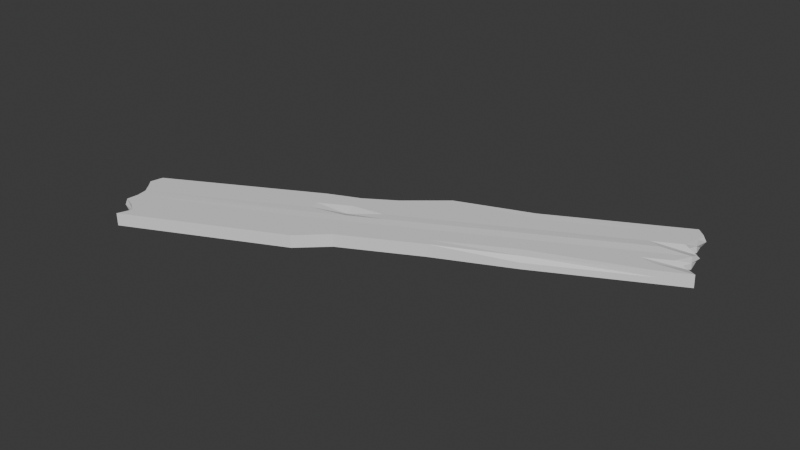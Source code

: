 # Source: Board.blend  (saved by Blender 4.4.32; exported with 4.5.12 LTS)
import bpy
from mathutils import Matrix  # noqa: F401  (used for matrix-valued properties, if any)

bpy.ops.wm.read_factory_settings(use_empty=True)
scene = bpy.context.scene
scene.name = 'Scene'

# ---- collections
col_collection = bpy.data.collections.new('Collection'); scene.collection.children.link(col_collection)

# ---- world
world_world = bpy.data.worlds.new('World'); scene.world = world_world
world_world.use_nodes = True; world_world.node_tree.nodes.clear()
_N = world_world.node_tree.nodes; _L = world_world.node_tree.links
n0 = _N.new('ShaderNodeOutputWorld'); n0.name = 'World Output'; n0.location = (300, 300)
n1 = _N.new('ShaderNodeBackground'); n1.name = 'Background'; n1.location = (10, 300)
n1.inputs[0].default_value = (0.05088, 0.05088, 0.05088, 1.0)
_L.new(n1.outputs[0], n0.inputs[0])
n0.is_active_output = True
world_world.color = (0.05088, 0.05088, 0.05088)
world_world.sun_shadow_jitter_overblur = 0.0

# ---- meshes
me_cube_008 = bpy.data.meshes.new('Cube.008')
me_cube_008.from_pydata([(-6.43, -33.37, -0.9929), (-6.43, -33.37, 0.9929), (-6.43, 33.37, -0.9929), (-6.43, 33.37, 0.9929), (6.43, -33.37, -0.9929), (6.43, -33.37, 0.9929), (6.429, 32.73, -0.9929), (6.429, 32.73, 0.9929), (4.822, 33.75, -0.9929), (3.215, 33.37, -0.9929), (1.607, 33.06, -0.9929), (0.0, 33.37, -0.9929), (-1.607, 34.12, -0.9929), (-3.215, 32.81, -0.9929), (-4.822, 32.0, -0.9929), (-4.822, 32.0, 0.9929), (-3.215, 32.81, 0.9929), (-1.607, 34.12, 0.9929), (0.0, 33.37, 0.9929), (1.607, 33.06, 0.9929), (3.215, 33.37, 0.9929), (4.822, 33.75, 0.9929), (-4.421, -32.65, -0.5524), (-3.215, -31.14, -0.9929), (-1.607, -32.93, -0.9929), (-8.747e-06, -33.37, -0.5768), (1.608, -31.53, -0.9929), (3.215, -33.37, -0.9929), (4.822, -33.68, -0.9929), (4.822, -33.91, 0.9929), (3.215, -33.37, 0.9929), (1.608, -32.04, 0.9929), (1.248e-05, -33.37, 0.3994), (-1.607, -32.93, 0.9929), (-3.215, -31.14, 0.9929), (-4.421, -32.65, 0.4977), (-6.43, -33.37, 0.0), (-6.43, 33.37, 0.0), (6.429, 32.73, -4.205e-12), (6.43, -33.37, 0.0), (4.822, -34.28, -6.063e-12), (3.215, -33.3, 4.299e-13), (1.608, -31.76, 1.068e-11), (-0.1106, -33.73, -2.325e-06), (-1.607, -32.93, 2.88e-12), (-3.215, -31.51, 1.236e-11), (-4.421, -32.65, 8.88e-06), (-4.822, 31.66, -2.2e-12), (-3.215, 32.81, -3.702e-12), (-1.607, 34.45, 7.221e-12), (0.0, 33.37, 0.0), (1.607, 33.15, -1.452e-12), (3.215, 33.02, -2.316e-12), (4.822, 33.75, 2.574e-12), (-6.43, -29.5, -0.9929), (-6.43, -29.5, 0.9929), (6.43, -29.54, -0.9929), (6.43, -29.54, 0.9929), (4.822, -30.0, 0.9929), (3.215, -29.5, 0.9929), (1.608, -28.27, 0.9929), (-2.999e-06, -29.5, 1.135), (-1.607, -29.05, 0.9929), (-3.215, -27.44, 0.9929), (-4.444, -28.91, 0.9929), (-4.444, -28.91, -0.9929), (-3.215, -27.44, -0.9929), (-1.607, -29.05, -0.9929), (-8.241e-06, -29.5, -0.6009), (1.608, -27.8, -0.9929), (3.215, -29.5, -0.9929), (4.822, -29.77, -0.9929), (6.43, -29.54, -2.434e-13), (-6.43, -29.5, 0.0), (-5.847, 1.931, 0.9929), (6.43, 1.596, -0.9929), (-5.847, 1.931, 1.226e-05), (-5.847, 1.931, -0.9929), (6.43, 1.596, 0.9929), (4.822, 1.878, 0.9929), (3.215, 1.931, 0.9929), (1.607, 2.395, 0.9929), (-1.499e-06, 1.931, 1.064), (-1.607, 2.532, 0.9929), (-3.215, 2.684, 0.9929), (-4.633, 1.541, 0.9929), (-4.633, 1.541, -0.9929), (-3.215, 2.684, -0.9929), (-1.607, 2.532, -0.9929), (-4.121e-06, 1.931, -0.7969), (1.607, 2.633, -0.9929), (3.215, 1.931, -0.9929), (4.822, 1.99, -0.9929), (6.43, 1.596, -2.224e-12), (-5.847, -4.424, -0.9929), (8.121, -4.698, 0.9929), (4.822, -4.566, 0.9929), (3.215, -4.424, 0.9929), (1.607, -3.804, 0.9929), (-1.802e-06, -4.424, 1.079), (-1.607, -3.853, 0.9929), (-3.215, -3.406, 0.9929), (-4.595, -4.615, 0.9929), (-4.595, -4.615, -0.9929), (-3.215, -3.406, -0.9929), (-1.607, -3.853, -0.9929), (-4.954e-06, -4.424, -0.7573), (1.608, -3.518, -0.9929), (3.215, -4.424, -0.9929), (4.822, -4.431, -0.9929), (8.573, -4.698, 4.506e-05), (-5.847, -4.424, 0.9929), (8.121, -4.698, -0.9928), (-5.847, -4.424, 1.226e-05), (-7.44, 11.06, 0.9928), (6.43, 10.64, -0.9929), (-7.44, 11.06, -2.124e-05), (-7.44, 11.06, -0.9929), (6.43, 10.64, 0.9929), (4.822, 11.14, 0.9929), (3.215, 11.06, 0.9929), (1.607, 11.3, 0.9929), (-1.064e-06, 11.06, 1.043), (-1.607, 11.71, 0.9929), (-3.215, 11.43, 0.9929), (-4.688, 10.39, 0.9929), (-4.688, 10.39, -0.9929), (-3.215, 11.43, -0.9929), (-1.607, 11.71, -0.9929), (-2.924e-06, 11.06, -0.8538), (1.607, 11.47, -0.9929), (3.215, 11.06, -0.9929), (4.822, 11.22, -0.9929), (5.811, 10.64, -1.301e-05), (-6.43, -15.01, -0.9929), (6.435, -14.99, 1.038), (4.822, -15.3, 0.9929), (3.215, -15.01, 0.9929), (1.608, -14.14, 0.9929), (-2.307e-06, -15.01, 1.103), (-1.607, -14.49, 0.9929), (-3.215, -13.56, 0.9929), (-4.531, -14.87, 0.9929), (-4.531, -14.87, -0.9929), (-3.215, -13.56, -0.9929), (-1.607, -14.49, -0.9929), (-6.342e-06, -15.01, -0.6912), (1.608, -13.77, -0.9929), (3.215, -15.01, -0.9929), (4.822, -15.13, -0.9929), (6.43, -15.19, -1.156e-12), (-5.927, -15.09, 0.759), (6.43, -15.19, -0.9929), (-6.43, -15.01, 0.0), (-5.847, 6.496, -0.9929), (5.994, 6.118, 0.9929), (4.822, 6.507, 0.9929), (3.215, 6.496, 0.9929), (1.607, 6.849, 0.4803), (-1.282e-06, 6.496, 1.054), (-1.607, 7.119, 0.9929), (-3.215, 7.059, 0.9929), (-4.661, 5.964, 0.9929), (-4.661, 5.964, -0.9929), (-3.215, 7.059, -0.9929), (-1.607, 7.119, -0.9929), (-3.522e-06, 6.496, -0.8253), (1.607, 7.052, -0.9929), (3.215, 6.496, -0.9929), (4.822, 6.603, -0.9929), (5.994, 6.118, -9.163e-06), (-5.847, 6.496, 0.9929), (5.994, 6.118, -0.9929), (-5.847, 6.496, 1.226e-05)], [], [(116, 114, 3, 37), (53, 21, 7, 38), (72, 57, 5, 39), (46, 35, 1, 36), (71, 56, 4, 28), (64, 55, 1, 35), (57, 58, 29, 5), (58, 59, 30, 29), (59, 60, 31, 30), (60, 61, 32, 31), (61, 62, 33, 32), (62, 63, 34, 33), (63, 64, 35, 34), (54, 65, 22, 0), (65, 66, 23, 22), (66, 67, 24, 23), (67, 68, 25, 24), (68, 69, 26, 25), (69, 70, 27, 26), (70, 71, 28, 27), (39, 5, 29, 40), (40, 29, 30, 41), (41, 30, 31, 42), (42, 31, 32, 43), (43, 32, 33, 44), (44, 33, 34, 45), (45, 34, 35, 46), (37, 3, 15, 47), (47, 15, 16, 48), (48, 16, 17, 49), (49, 17, 18, 50), (50, 18, 19, 51), (51, 19, 20, 52), (52, 20, 21, 53), (9, 52, 53, 8), (10, 51, 52, 9), (11, 50, 51, 10), (12, 49, 50, 11), (13, 48, 49, 12), (14, 47, 48, 13), (2, 37, 47, 14), (23, 45, 46, 22), (24, 44, 45, 23), (25, 43, 44, 24), (26, 42, 43, 25), (27, 41, 42, 26), (28, 40, 41, 27), (4, 39, 40, 28), (22, 46, 36, 0), (56, 72, 39, 4), (8, 53, 38, 6), (117, 116, 37, 2), (0, 36, 73, 54), (152, 150, 72, 56), (148, 149, 71, 70), (147, 148, 70, 69), (146, 147, 69, 68), (145, 146, 68, 67), (144, 145, 67, 66), (143, 144, 66, 65), (134, 143, 65, 54), (141, 142, 64, 63), (140, 141, 63, 62), (139, 140, 62, 61), (138, 139, 61, 60), (137, 138, 60, 59), (136, 137, 59, 58), (135, 136, 58, 57), (142, 151, 55, 64), (149, 152, 56, 71), (150, 135, 57, 72), (36, 1, 55, 73), (170, 155, 78, 93), (169, 172, 75, 92), (162, 171, 74, 85), (155, 156, 79, 78), (156, 157, 80, 79), (157, 158, 81, 80), (158, 159, 82, 81), (159, 160, 83, 82), (160, 161, 84, 83), (161, 162, 85, 84), (154, 163, 86, 77), (163, 164, 87, 86), (164, 165, 88, 87), (165, 166, 89, 88), (166, 167, 90, 89), (167, 168, 91, 90), (168, 169, 92, 91), (172, 170, 93, 75), (94, 113, 76, 77), (113, 111, 74, 76), (153, 151, 111, 113), (134, 153, 113, 94), (93, 78, 95, 110), (92, 75, 112, 109), (85, 74, 111, 102), (78, 79, 96, 95), (79, 80, 97, 96), (80, 81, 98, 97), (81, 82, 99, 98), (82, 83, 100, 99), (83, 84, 101, 100), (84, 85, 102, 101), (77, 86, 103, 94), (86, 87, 104, 103), (87, 88, 105, 104), (88, 89, 106, 105), (89, 90, 107, 106), (90, 91, 108, 107), (91, 92, 109, 108), (75, 93, 110, 112), (6, 38, 133, 115), (9, 8, 132, 131), (10, 9, 131, 130), (11, 10, 130, 129), (12, 11, 129, 128), (13, 12, 128, 127), (14, 13, 127, 126), (2, 14, 126, 117), (16, 15, 125, 124), (17, 16, 124, 123), (18, 17, 123, 122), (19, 18, 122, 121), (20, 19, 121, 120), (21, 20, 120, 119), (7, 21, 119, 118), (15, 3, 114, 125), (8, 6, 115, 132), (38, 7, 118, 133), (154, 173, 116, 117), (173, 171, 114, 116), (54, 73, 153, 134), (73, 55, 151, 153), (110, 95, 135, 150), (109, 112, 152, 149), (102, 111, 151, 142), (95, 96, 136, 135), (96, 97, 137, 136), (97, 98, 138, 137), (98, 99, 139, 138), (99, 100, 140, 139), (100, 101, 141, 140), (101, 102, 142, 141), (94, 103, 143, 134), (103, 104, 144, 143), (104, 105, 145, 144), (105, 106, 146, 145), (106, 107, 147, 146), (107, 108, 148, 147), (108, 109, 149, 148), (112, 110, 150, 152), (76, 74, 171, 173), (77, 76, 173, 154), (115, 133, 170, 172), (131, 132, 169, 168), (130, 131, 168, 167), (129, 130, 167, 166), (128, 129, 166, 165), (127, 128, 165, 164), (126, 127, 164, 163), (117, 126, 163, 154), (124, 125, 162, 161), (123, 124, 161, 160), (122, 123, 160, 159), (121, 122, 159, 158), (120, 121, 158, 157), (119, 120, 157, 156), (118, 119, 156, 155), (125, 114, 171, 162), (132, 115, 172, 169), (133, 118, 155, 170)])
_uv = me_cube_008.uv_layers.new(name='UVMap')
_uv.uv.foreach_set('vector', [0.5, 0.1664, 0.625, 0.1664, 0.625, 0.25, 0.5, 0.25, 0.5, 0.4688, 0.625, 0.4688, 0.625, 0.5, 0.5, 0.5, 0.5, 0.7355, 0.625, 0.7355, 0.625, 0.75, 0.5, 0.75, 0.5, 0.9688, 0.625, 0.9688, 0.625, 1.0, 0.5, 1.0, 0.3438, 0.7355, 0.375, 0.7355, 0.375, 0.75, 0.3438, 0.75, 0.8438, 0.7355, 0.875, 0.7355, 0.875, 0.75, 0.8438, 0.75, 0.625, 0.7355, 0.6562, 0.7355, 0.6562, 0.75, 0.625, 0.75, 0.6562, 0.7355, 0.6875, 0.7355, 0.6875, 0.75, 0.6562, 0.75, 0.6875, 0.7355, 0.7188, 0.7355, 0.7188, 0.75, 0.6875, 0.75, 0.7188, 0.7355, 0.75, 0.7355, 0.75, 0.75, 0.7188, 0.75, 0.75, 0.7355, 0.7812, 0.7355, 0.7812, 0.75, 0.75, 0.75, 0.7812, 0.7355, 0.8125, 0.7355, 0.8125, 0.75, 0.7812, 0.75, 0.8125, 0.7355, 0.8438, 0.7355, 0.8438, 0.75, 0.8125, 0.75, 0.125, 0.7355, 0.1562, 0.7355, 0.1562, 0.75, 0.125, 0.75, 0.1562, 0.7355, 0.1875, 0.7355, 0.1875, 0.75, 0.1562, 0.75, 0.1875, 0.7355, 0.2188, 0.7355, 0.2188, 0.75, 0.1875, 0.75, 0.2188, 0.7355, 0.25, 0.7355, 0.25, 0.75, 0.2188, 0.75, 0.25, 0.7355, 0.2812, 0.7355, 0.2812, 0.75, 0.25, 0.75, 0.2812, 0.7355, 0.3125, 0.7355, 0.3125, 0.75, 0.2812, 0.75, 0.3125, 0.7355, 0.3438, 0.7355, 0.3438, 0.75, 0.3125, 0.75, 0.5, 0.75, 0.625, 0.75, 0.625, 0.7812, 0.5, 0.7812, 0.5, 0.7812, 0.625, 0.7812, 0.625, 0.8125, 0.5, 0.8125, 0.5, 0.8125, 0.625, 0.8125, 0.625, 0.8438, 0.5, 0.8438, 0.5, 0.8438, 0.625, 0.8438, 0.625, 0.875, 0.5, 0.875, 0.5, 0.875, 0.625, 0.875, 0.625, 0.9062, 0.5, 0.9062, 0.5, 0.9062, 0.625, 0.9062, 0.625, 0.9375, 0.5, 0.9375, 0.5, 0.9375, 0.625, 0.9375, 0.625, 0.9688, 0.5, 0.9688, 0.5, 0.25, 0.625, 0.25, 0.625, 0.2812, 0.5, 0.2812, 0.5, 0.2812, 0.625, 0.2812, 0.625, 0.3125, 0.5, 0.3125, 0.5, 0.3125, 0.625, 0.3125, 0.625, 0.3438, 0.5, 0.3438, 0.5, 0.3438, 0.625, 0.3438, 0.625, 0.375, 0.5, 0.375, 0.5, 0.375, 0.625, 0.375, 0.625, 0.4062, 0.5, 0.4062, 0.5, 0.4062, 0.625, 0.4062, 0.625, 0.4375, 0.5, 0.4375, 0.5, 0.4375, 0.625, 0.4375, 0.625, 0.4688, 0.5, 0.4688, 0.375, 0.4375, 0.5, 0.4375, 0.5, 0.4688, 0.375, 0.4688, 0.375, 0.4062, 0.5, 0.4062, 0.5, 0.4375, 0.375, 0.4375, 0.375, 0.375, 0.5, 0.375, 0.5, 0.4062, 0.375, 0.4062, 0.375, 0.3438, 0.5, 0.3438, 0.5, 0.375, 0.375, 0.375, 0.375, 0.3125, 0.5, 0.3125, 0.5, 0.3438, 0.375, 0.3438, 0.375, 0.2812, 0.5, 0.2812, 0.5, 0.3125, 0.375, 0.3125, 0.375, 0.25, 0.5, 0.25, 0.5, 0.2812, 0.375, 0.2812, 0.375, 0.9375, 0.5, 0.9375, 0.5, 0.9688, 0.375, 0.9688, 0.375, 0.9062, 0.5, 0.9062, 0.5, 0.9375, 0.375, 0.9375, 0.375, 0.875, 0.5, 0.875, 0.5, 0.9062, 0.375, 0.9062, 0.375, 0.8438, 0.5, 0.8438, 0.5, 0.875, 0.375, 0.875, 0.375, 0.8125, 0.5, 0.8125, 0.5, 0.8438, 0.375, 0.8438, 0.375, 0.7812, 0.5, 0.7812, 0.5, 0.8125, 0.375, 0.8125, 0.375, 0.75, 0.5, 0.75, 0.5, 0.7812, 0.375, 0.7812, 0.375, 0.9688, 0.5, 0.9688, 0.5, 1.0, 0.375, 1.0, 0.375, 0.7355, 0.5, 0.7355, 0.5, 0.75, 0.375, 0.75, 0.375, 0.4688, 0.5, 0.4688, 0.5, 0.5, 0.375, 0.5, 0.375, 0.1664, 0.5, 0.1664, 0.5, 0.25, 0.375, 0.25, 0.375, 0.0, 0.5, 0.0, 0.5, 0.01447, 0.375, 0.01447, 0.375, 0.6812, 0.5, 0.6812, 0.5, 0.7355, 0.375, 0.7355, 0.3125, 0.6812, 0.3438, 0.6812, 0.3438, 0.7355, 0.3125, 0.7355, 0.2812, 0.6812, 0.3125, 0.6812, 0.3125, 0.7355, 0.2812, 0.7355, 0.25, 0.6812, 0.2812, 0.6812, 0.2812, 0.7355, 0.25, 0.7355, 0.2187, 0.6812, 0.25, 0.6812, 0.25, 0.7355, 0.2188, 0.7355, 0.1875, 0.6812, 0.2187, 0.6812, 0.2188, 0.7355, 0.1875, 0.7355, 0.1562, 0.6812, 0.1875, 0.6812, 0.1875, 0.7355, 0.1562, 0.7355, 0.125, 0.6812, 0.1562, 0.6812, 0.1562, 0.7355, 0.125, 0.7355, 0.8125, 0.6812, 0.8438, 0.6812, 0.8438, 0.7355, 0.8125, 0.7355, 0.7812, 0.6812, 0.8125, 0.6812, 0.8125, 0.7355, 0.7812, 0.7355, 0.75, 0.6812, 0.7812, 0.6812, 0.7812, 0.7355, 0.75, 0.7355, 0.7188, 0.6812, 0.75, 0.6812, 0.75, 0.7355, 0.7188, 0.7355, 0.6875, 0.6812, 0.7188, 0.6812, 0.7188, 0.7355, 0.6875, 0.7355, 0.6562, 0.6812, 0.6875, 0.6812, 0.6875, 0.7355, 0.6562, 0.7355, 0.625, 0.6812, 0.6562, 0.6812, 0.6562, 0.7355, 0.625, 0.7355, 0.8438, 0.6812, 0.875, 0.6812, 0.875, 0.7355, 0.8438, 0.7355, 0.3438, 0.6812, 0.375, 0.6812, 0.375, 0.7355, 0.3438, 0.7355, 0.5, 0.6812, 0.625, 0.6812, 0.625, 0.7355, 0.5, 0.7355, 0.5, 0.0, 0.625, 0.0, 0.625, 0.01447, 0.5, 0.01447, 0.5, 0.6007, 0.625, 0.6007, 0.625, 0.6178, 0.5, 0.6178, 0.3438, 0.6007, 0.375, 0.6007, 0.375, 0.6178, 0.3438, 0.6178, 0.8438, 0.6007, 0.875, 0.6007, 0.875, 0.6178, 0.8438, 0.6178, 0.625, 0.6007, 0.6563, 0.6007, 0.6562, 0.6178, 0.625, 0.6178, 0.6563, 0.6007, 0.6875, 0.6007, 0.6875, 0.6178, 0.6562, 0.6178, 0.6875, 0.6007, 0.7188, 0.6007, 0.7188, 0.6178, 0.6875, 0.6178, 0.7188, 0.6007, 0.75, 0.6007, 0.75, 0.6178, 0.7188, 0.6178, 0.75, 0.6007, 0.7812, 0.6007, 0.7812, 0.6178, 0.75, 0.6178, 0.7812, 0.6007, 0.8125, 0.6007, 0.8125, 0.6178, 0.7812, 0.6178, 0.8125, 0.6007, 0.8438, 0.6007, 0.8438, 0.6178, 0.8125, 0.6178, 0.125, 0.6007, 0.1562, 0.6007, 0.1563, 0.6178, 0.125, 0.6178, 0.1562, 0.6007, 0.1875, 0.6007, 0.1875, 0.6178, 0.1563, 0.6178, 0.1875, 0.6007, 0.2188, 0.6007, 0.2188, 0.6178, 0.1875, 0.6178, 0.2188, 0.6007, 0.25, 0.6007, 0.25, 0.6178, 0.2188, 0.6178, 0.25, 0.6007, 0.2812, 0.6007, 0.2812, 0.6178, 0.25, 0.6178, 0.2812, 0.6007, 0.3125, 0.6007, 0.3125, 0.6178, 0.2812, 0.6178, 0.3125, 0.6007, 0.3438, 0.6007, 0.3438, 0.6178, 0.3125, 0.6178, 0.375, 0.6007, 0.5, 0.6007, 0.5, 0.6178, 0.375, 0.6178, 0.375, 0.1084, 0.5, 0.1084, 0.5, 0.1322, 0.375, 0.1322, 0.5, 0.1084, 0.625, 0.1084, 0.625, 0.1322, 0.5, 0.1322, 0.5, 0.06875, 0.625, 0.06875, 0.625, 0.1084, 0.5, 0.1084, 0.375, 0.06875, 0.5, 0.06875, 0.5, 0.1084, 0.375, 0.1084, 0.5, 0.6178, 0.625, 0.6178, 0.625, 0.6416, 0.5, 0.6416, 0.3438, 0.6178, 0.375, 0.6178, 0.375, 0.6416, 0.3438, 0.6416, 0.8438, 0.6178, 0.875, 0.6178, 0.875, 0.6416, 0.8438, 0.6416, 0.625, 0.6178, 0.6562, 0.6178, 0.6562, 0.6416, 0.625, 0.6416, 0.6562, 0.6178, 0.6875, 0.6178, 0.6875, 0.6416, 0.6562, 0.6416, 0.6875, 0.6178, 0.7188, 0.6178, 0.7188, 0.6416, 0.6875, 0.6416, 0.7188, 0.6178, 0.75, 0.6178, 0.75, 0.6416, 0.7188, 0.6416, 0.75, 0.6178, 0.7812, 0.6178, 0.7812, 0.6416, 0.75, 0.6416, 0.7812, 0.6178, 0.8125, 0.6178, 0.8125, 0.6416, 0.7812, 0.6416, 0.8125, 0.6178, 0.8438, 0.6178, 0.8438, 0.6416, 0.8125, 0.6416, 0.125, 0.6178, 0.1563, 0.6178, 0.1562, 0.6416, 0.125, 0.6416, 0.1563, 0.6178, 0.1875, 0.6178, 0.1875, 0.6416, 0.1562, 0.6416, 0.1875, 0.6178, 0.2188, 0.6178, 0.2188, 0.6416, 0.1875, 0.6416, 0.2188, 0.6178, 0.25, 0.6178, 0.25, 0.6416, 0.2188, 0.6416, 0.25, 0.6178, 0.2812, 0.6178, 0.2812, 0.6416, 0.25, 0.6416, 0.2812, 0.6178, 0.3125, 0.6178, 0.3125, 0.6416, 0.2812, 0.6416, 0.3125, 0.6178, 0.3438, 0.6178, 0.3438, 0.6416, 0.3125, 0.6416, 0.375, 0.6178, 0.5, 0.6178, 0.5, 0.6416, 0.375, 0.6416, 0.375, 0.5, 0.5, 0.5, 0.5, 0.5836, 0.375, 0.5836, 0.3125, 0.5, 0.3438, 0.5, 0.3438, 0.5836, 0.3125, 0.5836, 0.2812, 0.5, 0.3125, 0.5, 0.3125, 0.5836, 0.2812, 0.5836, 0.25, 0.5, 0.2812, 0.5, 0.2812, 0.5836, 0.25, 0.5836, 0.2188, 0.5, 0.25, 0.5, 0.25, 0.5836, 0.2188, 0.5836, 0.1875, 0.5, 0.2188, 0.5, 0.2188, 0.5836, 0.1875, 0.5836, 0.1562, 0.5, 0.1875, 0.5, 0.1875, 0.5836, 0.1562, 0.5836, 0.125, 0.5, 0.1562, 0.5, 0.1562, 0.5836, 0.125, 0.5836, 0.8125, 0.5, 0.8438, 0.5, 0.8437, 0.5836, 0.8125, 0.5836, 0.7812, 0.5, 0.8125, 0.5, 0.8125, 0.5836, 0.7812, 0.5836, 0.75, 0.5, 0.7812, 0.5, 0.7812, 0.5836, 0.75, 0.5836, 0.7188, 0.5, 0.75, 0.5, 0.75, 0.5836, 0.7188, 0.5836, 0.6875, 0.5, 0.7188, 0.5, 0.7188, 0.5836, 0.6875, 0.5836, 0.6562, 0.5, 0.6875, 0.5, 0.6875, 0.5836, 0.6562, 0.5836, 0.625, 0.5, 0.6562, 0.5, 0.6562, 0.5836, 0.625, 0.5836, 0.8438, 0.5, 0.875, 0.5, 0.875, 0.5836, 0.8437, 0.5836, 0.3438, 0.5, 0.375, 0.5, 0.375, 0.5836, 0.3438, 0.5836, 0.5, 0.5, 0.625, 0.5, 0.625, 0.5836, 0.5, 0.5836, 0.375, 0.1493, 0.5, 0.1493, 0.5, 0.1664, 0.375, 0.1664, 0.5, 0.1493, 0.625, 0.1493, 0.625, 0.1664, 0.5, 0.1664, 0.375, 0.01447, 0.5, 0.01447, 0.5, 0.06875, 0.375, 0.06875, 0.5, 0.01447, 0.625, 0.01447, 0.625, 0.06875, 0.5, 0.06875, 0.5, 0.6416, 0.625, 0.6416, 0.625, 0.6812, 0.5, 0.6812, 0.3438, 0.6416, 0.375, 0.6416, 0.375, 0.6812, 0.3438, 0.6812, 0.8438, 0.6416, 0.875, 0.6416, 0.875, 0.6812, 0.8438, 0.6812, 0.625, 0.6416, 0.6562, 0.6416, 0.6562, 0.6812, 0.625, 0.6812, 0.6562, 0.6416, 0.6875, 0.6416, 0.6875, 0.6812, 0.6562, 0.6812, 0.6875, 0.6416, 0.7188, 0.6416, 0.7188, 0.6812, 0.6875, 0.6812, 0.7188, 0.6416, 0.75, 0.6416, 0.75, 0.6812, 0.7188, 0.6812, 0.75, 0.6416, 0.7812, 0.6416, 0.7812, 0.6812, 0.75, 0.6812, 0.7812, 0.6416, 0.8125, 0.6416, 0.8125, 0.6812, 0.7812, 0.6812, 0.8125, 0.6416, 0.8438, 0.6416, 0.8438, 0.6812, 0.8125, 0.6812, 0.125, 0.6416, 0.1562, 0.6416, 0.1562, 0.6812, 0.125, 0.6812, 0.1562, 0.6416, 0.1875, 0.6416, 0.1875, 0.6812, 0.1562, 0.6812, 0.1875, 0.6416, 0.2188, 0.6416, 0.2187, 0.6812, 0.1875, 0.6812, 0.2188, 0.6416, 0.25, 0.6416, 0.25, 0.6812, 0.2187, 0.6812, 0.25, 0.6416, 0.2812, 0.6416, 0.2812, 0.6812, 0.25, 0.6812, 0.2812, 0.6416, 0.3125, 0.6416, 0.3125, 0.6812, 0.2812, 0.6812, 0.3125, 0.6416, 0.3438, 0.6416, 0.3438, 0.6812, 0.3125, 0.6812, 0.375, 0.6416, 0.5, 0.6416, 0.5, 0.6812, 0.375, 0.6812, 0.5, 0.1322, 0.625, 0.1322, 0.625, 0.1493, 0.5, 0.1493, 0.375, 0.1322, 0.5, 0.1322, 0.5, 0.1493, 0.375, 0.1493, 0.375, 0.5836, 0.5, 0.5836, 0.5, 0.6007, 0.375, 0.6007, 0.3125, 0.5836, 0.3438, 0.5836, 0.3438, 0.6007, 0.3125, 0.6007, 0.2812, 0.5836, 0.3125, 0.5836, 0.3125, 0.6007, 0.2812, 0.6007, 0.25, 0.5836, 0.2812, 0.5836, 0.2812, 0.6007, 0.25, 0.6007, 0.2188, 0.5836, 0.25, 0.5836, 0.25, 0.6007, 0.2188, 0.6007, 0.1875, 0.5836, 0.2188, 0.5836, 0.2188, 0.6007, 0.1875, 0.6007, 0.1562, 0.5836, 0.1875, 0.5836, 0.1875, 0.6007, 0.1562, 0.6007, 0.125, 0.5836, 0.1562, 0.5836, 0.1562, 0.6007, 0.125, 0.6007, 0.8125, 0.5836, 0.8437, 0.5836, 0.8438, 0.6007, 0.8125, 0.6007, 0.7812, 0.5836, 0.8125, 0.5836, 0.8125, 0.6007, 0.7812, 0.6007, 0.75, 0.5836, 0.7812, 0.5836, 0.7812, 0.6007, 0.75, 0.6007, 0.7188, 0.5836, 0.75, 0.5836, 0.75, 0.6007, 0.7188, 0.6007, 0.6875, 0.5836, 0.7188, 0.5836, 0.7188, 0.6007, 0.6875, 0.6007, 0.6562, 0.5836, 0.6875, 0.5836, 0.6875, 0.6007, 0.6563, 0.6007, 0.625, 0.5836, 0.6562, 0.5836, 0.6563, 0.6007, 0.625, 0.6007, 0.8437, 0.5836, 0.875, 0.5836, 0.875, 0.6007, 0.8438, 0.6007, 0.3438, 0.5836, 0.375, 0.5836, 0.375, 0.6007, 0.3438, 0.6007, 0.5, 0.5836, 0.625, 0.5836, 0.625, 0.6007, 0.5, 0.6007])
me_cube_008.update()

# ---- objects
ob_cube_014 = bpy.data.objects.new('Cube.014', me_cube_008)

# ---- transforms, parenting, visibility, modifiers, constraints
ob_cube_014.location = (0.07923, -0.1446, -0.002769)
ob_cube_014.rotation_euler = (-0.02664, 0.01202, -4.289)
ob_cube_014.scale = (0.8695, 1.028, 0.8244)

# ---- collection membership
col_collection.objects.link(ob_cube_014)

# ---- scene / render settings (as saved in the file)
scene.frame_start = 1; scene.frame_end = 250; scene.frame_set(1)
scene.render.engine = 'BLENDER_EEVEE_NEXT'
bpy.context.view_layer.update()

# ---- added for rendering (the .blend has no active camera and no usable light): camera, sun
cam_auto = bpy.data.cameras.new('AutoCamera')
cam_auto.lens = 50.0
cam_auto.sensor_width = 36.0
cam_auto.clip_end = 1326.53
ob_auto_camera = bpy.data.objects.new('AutoCamera', cam_auto)
scene.collection.objects.link(ob_auto_camera)
ob_auto_camera.location = (75.3799, -90.4356, 60.5166)
ob_auto_camera.rotation_euler = (1.09748, -7.21219e-08, 0.694738)
scene.camera = ob_auto_camera
light_auto_sun = bpy.data.lights.new('AutoSun', 'SUN')
light_auto_sun.energy = 3.0
light_auto_sun.angle = 0.0523599
ob_auto_sun = bpy.data.objects.new('AutoSun', light_auto_sun)
scene.collection.objects.link(ob_auto_sun)
ob_auto_sun.rotation_euler = (0.872665, 0.174533, 0.523599)
bpy.context.view_layer.update()
